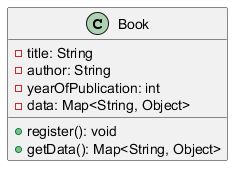

The diagram above was rendered by PlantUML. Its source (embedded in the PNG):
@startuml

   class Book {
       - title: String
       - author: String
       - yearOfPublication: int
       - data: Map<String, Object>

       + register(): void
       + getData(): Map<String, Object>
   }

   @enduml